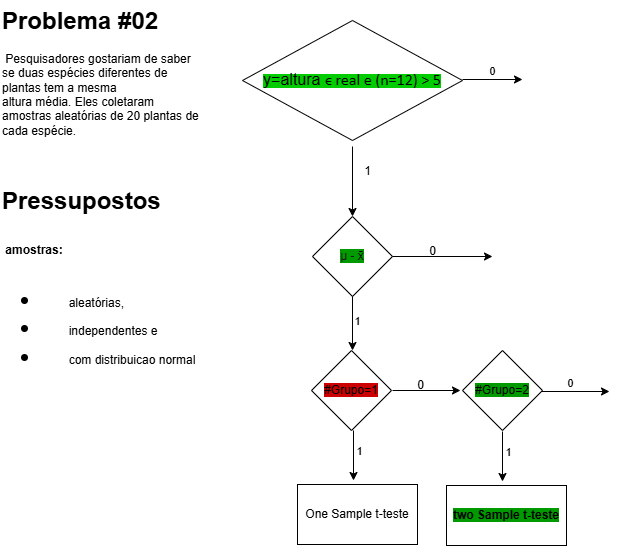

The diagram above was exported from draw.io. Its source (the exported page's mxGraphModel, read from the mxfile embedded in the PNG):
<mxGraphModel dx="874" dy="473" grid="1" gridSize="10" guides="1" tooltips="1" connect="1" arrows="1" fold="1" page="1" pageScale="1" pageWidth="850" pageHeight="1100" math="0" shadow="0">
  <root>
    <mxCell id="0" />
    <mxCell id="1" parent="0" />
    <mxCell id="FnyVdrVR2PXLPaVhcqWt-1" value="&lt;span style=&quot;background-color: rgb(0, 204, 0);&quot;&gt;&lt;span style=&quot;font-size:12.0pt;line-height:115%;&amp;lt;br/&amp;gt;font-family:&amp;quot;Calibri&amp;quot;,sans-serif;mso-ascii-theme-font:minor-latin;mso-fareast-font-family:&amp;lt;br/&amp;gt;Calibri;mso-fareast-theme-font:minor-latin;mso-hansi-theme-font:minor-latin;&amp;lt;br/&amp;gt;mso-bidi-font-family:&amp;quot;Times New Roman&amp;quot;;mso-bidi-theme-font:minor-bidi;&amp;lt;br/&amp;gt;mso-ansi-language:EN-US;mso-fareast-language:EN-US;mso-bidi-language:AR-SA&quot;&gt;y=altura&amp;nbsp;&lt;/span&gt;&lt;span style=&quot;font-size:12.0pt;line-height:115%;font-family:&amp;quot;Calibri&amp;quot;,sans-serif;&amp;lt;br/&amp;gt;mso-ascii-theme-font:minor-latin;mso-fareast-font-family:Calibri;mso-fareast-theme-font:&amp;lt;br/&amp;gt;minor-latin;mso-hansi-theme-font:minor-latin;mso-bidi-theme-font:minor-latin;&amp;lt;br/&amp;gt;mso-ansi-language:EN-US;mso-fareast-language:EN-US;mso-bidi-language:AR-SA&quot;&gt;ϵ&lt;/span&gt;&lt;span style=&quot;font-size:12.0pt;line-height:115%;font-family:&amp;quot;Calibri&amp;quot;,sans-serif;&amp;lt;br/&amp;gt;mso-ascii-theme-font:minor-latin;mso-fareast-font-family:Calibri;mso-fareast-theme-font:&amp;lt;br/&amp;gt;minor-latin;mso-hansi-theme-font:minor-latin;mso-bidi-font-family:&amp;quot;Times New Roman&amp;quot;;&amp;lt;br/&amp;gt;mso-bidi-theme-font:minor-bidi;mso-ansi-language:EN-US;mso-fareast-language:&amp;lt;br/&amp;gt;EN-US;mso-bidi-language:AR-SA&quot;&gt; real e (n=12) &amp;gt; 5&lt;/span&gt;&lt;/span&gt;" style="rhombus;whiteSpace=wrap;html=1;" vertex="1" parent="1">
      <mxGeometry x="262" y="30" width="220" height="120" as="geometry" />
    </mxCell>
    <mxCell id="FnyVdrVR2PXLPaVhcqWt-2" value="" style="endArrow=classic;html=1;rounded=0;exitX=1;exitY=0.5;exitDx=0;exitDy=0;" edge="1" parent="1">
      <mxGeometry width="50" height="50" relative="1" as="geometry">
        <mxPoint x="482" y="89" as="sourcePoint" />
        <mxPoint x="542" y="89" as="targetPoint" />
      </mxGeometry>
    </mxCell>
    <mxCell id="FnyVdrVR2PXLPaVhcqWt-3" value="0" style="edgeLabel;html=1;align=center;verticalAlign=middle;resizable=0;points=[];" vertex="1" connectable="0" parent="FnyVdrVR2PXLPaVhcqWt-2">
      <mxGeometry x="-0.0444" y="9" relative="1" as="geometry">
        <mxPoint as="offset" />
      </mxGeometry>
    </mxCell>
    <mxCell id="FnyVdrVR2PXLPaVhcqWt-4" value="" style="endArrow=classic;html=1;rounded=0;exitX=0.5;exitY=1;exitDx=0;exitDy=0;" edge="1" parent="1">
      <mxGeometry width="50" height="50" relative="1" as="geometry">
        <mxPoint x="372" y="156" as="sourcePoint" />
        <mxPoint x="372" y="226" as="targetPoint" />
      </mxGeometry>
    </mxCell>
    <mxCell id="FnyVdrVR2PXLPaVhcqWt-5" value="1" style="text;html=1;align=center;verticalAlign=middle;resizable=0;points=[];autosize=1;strokeColor=none;fillColor=none;" vertex="1" parent="1">
      <mxGeometry x="372" y="166" width="30" height="30" as="geometry" />
    </mxCell>
    <mxCell id="FnyVdrVR2PXLPaVhcqWt-6" value="&lt;font&gt;&lt;font style=&quot;color: rgb(26, 26, 26); background-color: rgb(0, 153, 0);&quot;&gt;μ -&lt;/font&gt;&lt;font style=&quot;background-color: rgb(0, 153, 0); color: rgb(0, 0, 0);&quot;&gt; x̄&lt;/font&gt;&lt;/font&gt;" style="rhombus;whiteSpace=wrap;html=1;" vertex="1" parent="1">
      <mxGeometry x="332" y="226" width="80" height="80" as="geometry" />
    </mxCell>
    <mxCell id="FnyVdrVR2PXLPaVhcqWt-7" value="" style="endArrow=classic;html=1;rounded=0;exitX=1;exitY=0.5;exitDx=0;exitDy=0;" edge="1" parent="1" source="FnyVdrVR2PXLPaVhcqWt-6">
      <mxGeometry width="50" height="50" relative="1" as="geometry">
        <mxPoint x="452" y="296" as="sourcePoint" />
        <mxPoint x="512" y="266" as="targetPoint" />
      </mxGeometry>
    </mxCell>
    <mxCell id="FnyVdrVR2PXLPaVhcqWt-8" value="0" style="text;html=1;align=center;verticalAlign=middle;resizable=0;points=[];autosize=1;strokeColor=none;fillColor=none;" vertex="1" parent="1">
      <mxGeometry x="437" y="246" width="30" height="30" as="geometry" />
    </mxCell>
    <mxCell id="FnyVdrVR2PXLPaVhcqWt-10" value="" style="endArrow=classic;html=1;rounded=0;exitX=0.5;exitY=1;exitDx=0;exitDy=0;" edge="1" parent="1" source="FnyVdrVR2PXLPaVhcqWt-6">
      <mxGeometry width="50" height="50" relative="1" as="geometry">
        <mxPoint x="452" y="296" as="sourcePoint" />
        <mxPoint x="372" y="360" as="targetPoint" />
      </mxGeometry>
    </mxCell>
    <mxCell id="FnyVdrVR2PXLPaVhcqWt-11" value="1" style="edgeLabel;html=1;align=center;verticalAlign=middle;resizable=0;points=[];" vertex="1" connectable="0" parent="FnyVdrVR2PXLPaVhcqWt-10">
      <mxGeometry x="-0.125" y="4" relative="1" as="geometry">
        <mxPoint as="offset" />
      </mxGeometry>
    </mxCell>
    <mxCell id="FnyVdrVR2PXLPaVhcqWt-12" value="&lt;h1 style=&quot;margin-top: 0px;&quot;&gt;Problema #02&lt;/h1&gt;&lt;p&gt;&amp;nbsp;Pesquisadores gostariam de saber se duas espécies diferentes de plantas tem a mesma &lt;br/&gt;altura média. Eles coletaram amostras aleatórias de 20 plantas de cada espécie.&lt;/p&gt;" style="text;html=1;whiteSpace=wrap;overflow=hidden;rounded=0;" vertex="1" parent="1">
      <mxGeometry x="20" y="10" width="200" height="160" as="geometry" />
    </mxCell>
    <mxCell id="FnyVdrVR2PXLPaVhcqWt-13" value="&lt;h1 style=&quot;margin-top: 0px;&quot;&gt;Pressupostos&lt;/h1&gt;&lt;h1 style=&quot;margin-top: 0px;&quot;&gt;&lt;span style=&quot;background-color: transparent; color: light-dark(rgb(0, 0, 0), rgb(255, 255, 255)); font-size: 12px; font-weight: normal;&quot;&gt;&amp;nbsp;&lt;/span&gt;&lt;span style=&quot;background-color: transparent; color: light-dark(rgb(0, 0, 0), rgb(255, 255, 255)); font-size: 12px;&quot;&gt;amostras:&lt;/span&gt;&lt;span style=&quot;background-color: transparent; color: light-dark(rgb(0, 0, 0), rgb(255, 255, 255)); font-size: 12px; font-weight: normal;&quot;&gt;&amp;nbsp;&lt;/span&gt;&lt;/h1&gt;&lt;h1 style=&quot;margin-top: 0px;&quot;&gt;&lt;ul&gt;&lt;li&gt;&lt;span style=&quot;background-color: transparent; color: light-dark(rgb(0, 0, 0), rgb(255, 255, 255)); font-size: 12px; font-weight: normal;&quot;&gt;&lt;span style=&quot;white-space: pre;&quot;&gt;&#09;&lt;/span&gt;aleatórias,&amp;nbsp;&lt;/span&gt;&lt;/li&gt;&lt;li&gt;&lt;span style=&quot;background-color: transparent; color: light-dark(rgb(0, 0, 0), rgb(255, 255, 255)); font-size: 12px; font-weight: normal;&quot;&gt;&lt;span style=&quot;white-space: pre;&quot;&gt;&#09;&lt;/span&gt;independentes e&amp;nbsp;&lt;/span&gt;&lt;/li&gt;&lt;li&gt;&lt;span style=&quot;background-color: transparent; color: light-dark(rgb(0, 0, 0), rgb(255, 255, 255)); font-size: 12px; font-weight: normal;&quot;&gt;&lt;span style=&quot;white-space: pre;&quot;&gt;&#09;&lt;/span&gt;com distribuicao normal&lt;/span&gt;&lt;/li&gt;&lt;/ul&gt;&lt;/h1&gt;" style="text;html=1;whiteSpace=wrap;overflow=hidden;rounded=0;" vertex="1" parent="1">
      <mxGeometry x="20" y="190" width="210" height="190" as="geometry" />
    </mxCell>
    <mxCell id="FnyVdrVR2PXLPaVhcqWt-14" value="&lt;span style=&quot;background-color: rgb(204, 0, 0);&quot;&gt;#Grupo=1&lt;/span&gt;" style="rhombus;whiteSpace=wrap;html=1;" vertex="1" parent="1">
      <mxGeometry x="331" y="360" width="80" height="80" as="geometry" />
    </mxCell>
    <mxCell id="FnyVdrVR2PXLPaVhcqWt-16" value="" style="endArrow=classic;html=1;rounded=0;" edge="1" parent="1">
      <mxGeometry width="50" height="50" relative="1" as="geometry">
        <mxPoint x="412" y="400" as="sourcePoint" />
        <mxPoint x="480" y="400" as="targetPoint" />
      </mxGeometry>
    </mxCell>
    <mxCell id="FnyVdrVR2PXLPaVhcqWt-17" value="" style="endArrow=classic;html=1;rounded=0;exitX=0.475;exitY=1;exitDx=0;exitDy=0;exitPerimeter=0;" edge="1" parent="1">
      <mxGeometry width="50" height="50" relative="1" as="geometry">
        <mxPoint x="373" y="440" as="sourcePoint" />
        <mxPoint x="373" y="490" as="targetPoint" />
      </mxGeometry>
    </mxCell>
    <mxCell id="FnyVdrVR2PXLPaVhcqWt-19" value="1" style="edgeLabel;html=1;align=center;verticalAlign=middle;resizable=0;points=[];" vertex="1" connectable="0" parent="FnyVdrVR2PXLPaVhcqWt-17">
      <mxGeometry x="-0.2" y="5" relative="1" as="geometry">
        <mxPoint as="offset" />
      </mxGeometry>
    </mxCell>
    <mxCell id="FnyVdrVR2PXLPaVhcqWt-18" value="0" style="text;html=1;align=center;verticalAlign=middle;resizable=0;points=[];autosize=1;strokeColor=none;fillColor=none;" vertex="1" parent="1">
      <mxGeometry x="425" y="380" width="30" height="30" as="geometry" />
    </mxCell>
    <mxCell id="FnyVdrVR2PXLPaVhcqWt-20" value="One Sample t-teste" style="rounded=0;whiteSpace=wrap;html=1;" vertex="1" parent="1">
      <mxGeometry x="317" y="494" width="120" height="60" as="geometry" />
    </mxCell>
    <mxCell id="FnyVdrVR2PXLPaVhcqWt-22" value="&lt;span style=&quot;background-color: rgb(0, 153, 0);&quot;&gt;#Grupo=2&lt;/span&gt;" style="rhombus;whiteSpace=wrap;html=1;" vertex="1" parent="1">
      <mxGeometry x="482" y="360" width="80" height="80" as="geometry" />
    </mxCell>
    <mxCell id="FnyVdrVR2PXLPaVhcqWt-23" value="" style="endArrow=classic;html=1;rounded=0;" edge="1" parent="1">
      <mxGeometry width="50" height="50" relative="1" as="geometry">
        <mxPoint x="561" y="401" as="sourcePoint" />
        <mxPoint x="629" y="401" as="targetPoint" />
      </mxGeometry>
    </mxCell>
    <mxCell id="FnyVdrVR2PXLPaVhcqWt-27" value="0" style="edgeLabel;html=1;align=center;verticalAlign=middle;resizable=0;points=[];" vertex="1" connectable="0" parent="FnyVdrVR2PXLPaVhcqWt-23">
      <mxGeometry x="-0.1765" y="9" relative="1" as="geometry">
        <mxPoint as="offset" />
      </mxGeometry>
    </mxCell>
    <mxCell id="FnyVdrVR2PXLPaVhcqWt-24" value="" style="endArrow=classic;html=1;rounded=0;exitX=0.475;exitY=1;exitDx=0;exitDy=0;exitPerimeter=0;" edge="1" parent="1">
      <mxGeometry width="50" height="50" relative="1" as="geometry">
        <mxPoint x="522" y="441" as="sourcePoint" />
        <mxPoint x="522" y="491" as="targetPoint" />
      </mxGeometry>
    </mxCell>
    <mxCell id="FnyVdrVR2PXLPaVhcqWt-25" value="1" style="edgeLabel;html=1;align=center;verticalAlign=middle;resizable=0;points=[];fillColor=#009900;" vertex="1" connectable="0" parent="FnyVdrVR2PXLPaVhcqWt-24">
      <mxGeometry x="-0.2" y="5" relative="1" as="geometry">
        <mxPoint as="offset" />
      </mxGeometry>
    </mxCell>
    <mxCell id="FnyVdrVR2PXLPaVhcqWt-26" value="&lt;b style=&quot;background-color: rgb(0, 153, 0);&quot;&gt;two Sample t-teste&lt;/b&gt;" style="rounded=0;whiteSpace=wrap;html=1;" vertex="1" parent="1">
      <mxGeometry x="466" y="495" width="120" height="60" as="geometry" />
    </mxCell>
  </root>
</mxGraphModel>